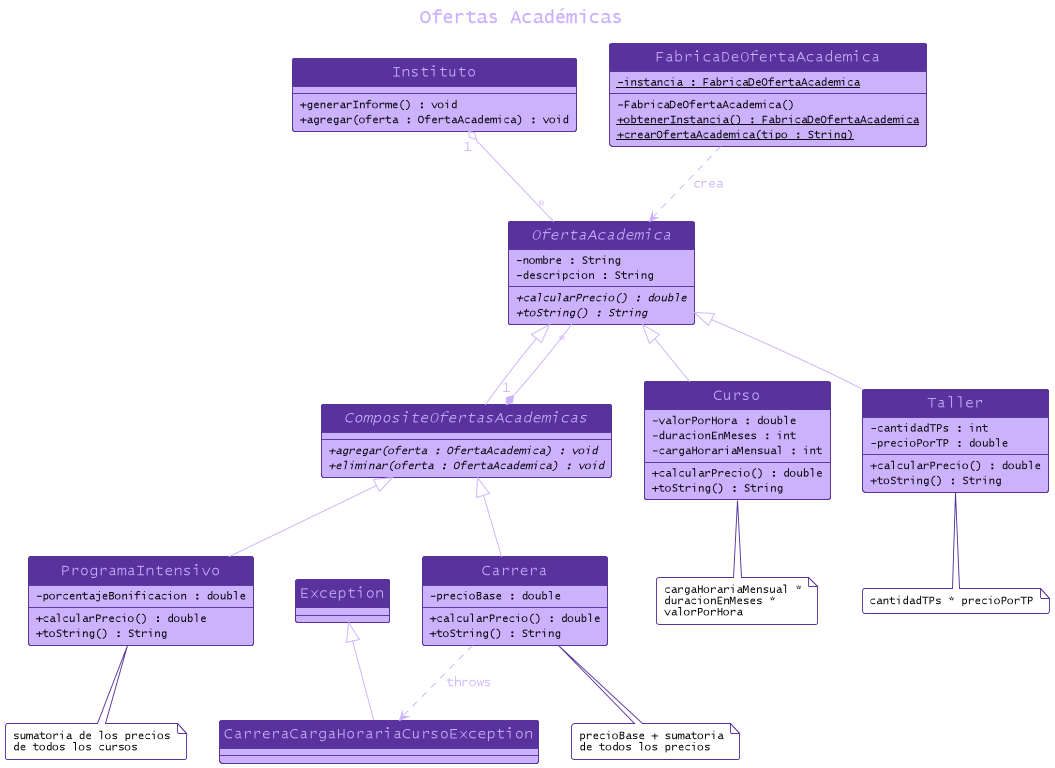

The diagram above was rendered by PlantUML. Its source (embedded in the PNG):
@startuml diagrama-de-clase

!define DARK_PURPLE #59339D
!define LIGHT_PURPLE #CCB1FD

'General
hide circle
skinparam shadowing false
skinparam backgroundColor transparent
skinparam componentStyle uml2
skinparam dpi 300
skinparam RoundCorner 5
skinparam padding 2

'Default'
skinparam default {
  'Font Style
  FontColor Black
  FontName "Lucida Console"
  FontSize 12
  FontStyle plain
  MonospacedFontName "Lucida Console"
}

'Title (inherits from Default)
skinparam title {
  'Font Style (inherits from Default)
  FontSize 20
  FontColor LIGHT_PURPLE

  'Border Color
  BackgroundColor transparent
  BorderColor White
  BorderRoundCorner 0
  BorderThickness 0
}

'Arrow
skinparam arrow {
  'Font Style (inherits from Default)
  FontColor LIGHT_PURPLE
  FontSize 14

  'Color
  Color LIGHT_PURPLE
  LollipopColor Black
  Thickness 1
  MessageAlignment center
}

'Note
skinparam note {
  'Font Style
  FontColor Black
  FontSize 12
  FontStyle plain

  'Color
  BackgroundColor white
  BorderColor DARK_PURPLE
  BorderThickness 1
}

'Class
skinparam class {
  'Font Style (inherits from Default)
  FontSize 16
  StereotypeFontColor Black
  StereotypeFontSize 14
  StereotypeFontStyle plain

  'Color
  FontColor LIGHT_PURPLE
  BackgroundColor LIGHT_PURPLE
  HeaderBackgroundColor DARK_PURPLE
  BorderColor DARK_PURPLE
  BorderThickness 1

  'Attributions
  AttributeFontColor Black
  AttributeFontSize 12
  AttributeFontStyle plain
  AttributeIconSize 0
}

'Interface Class
skinparam interface {
  FontStyle italic
}

title Ofertas Académicas

abstract class OfertaAcademica {
    - nombre : String
    - descripcion : String
    + {abstract} calcularPrecio() : double
    + {abstract} toString() : String
}

class Curso extends OfertaAcademica {
    - valorPorHora : double
    - duracionEnMeses : int
    - cargaHorariaMensual : int
    + calcularPrecio() : double
    + toString() : String
}

abstract class CompositeOfertasAcademicas extends OfertaAcademica {
    + {abstract} agregar(oferta : OfertaAcademica) : void
    + {abstract} eliminar(oferta : OfertaAcademica) : void
}

class ProgramaIntensivo extends CompositeOfertasAcademicas {
    - porcentajeBonificacion : double
    + calcularPrecio() : double
    + toString() : String
}

class Carrera extends CompositeOfertasAcademicas {
    - precioBase : double
    + calcularPrecio() : double
    + toString() : String
}

class Taller extends OfertaAcademica {
    - cantidadTPs : int
    - precioPorTP : double
    + calcularPrecio() : double
    + toString() : String
}

class Instituto {
    + generarInforme() : void
    + agregar(oferta : OfertaAcademica) : void
}

class FabricaDeOfertaAcademica {
    - {static} instancia : FabricaDeOfertaAcademica
    - FabricaDeOfertaAcademica()
    + {static} obtenerInstancia() : FabricaDeOfertaAcademica
    + {static} crearOfertaAcademica(tipo : String)
}

class CarreraCargaHorariaCursoException extends Exception

CompositeOfertasAcademicas "1" *-- "*" OfertaAcademica
Instituto "1" o-- "*" OfertaAcademica
FabricaDeOfertaAcademica ..> OfertaAcademica : crea
Carrera ..> CarreraCargaHorariaCursoException : throws

note bottom of Curso
    cargaHorariaMensual *
    duracionEnMeses *
    valorPorHora
end note

note bottom of ProgramaIntensivo
    sumatoria de los precios
    de todos los cursos
end note

note bottom of Taller
    cantidadTPs * precioPorTP
end note

note bottom of Carrera
    precioBase + sumatoria
    de todos los precios
end note

@enduml